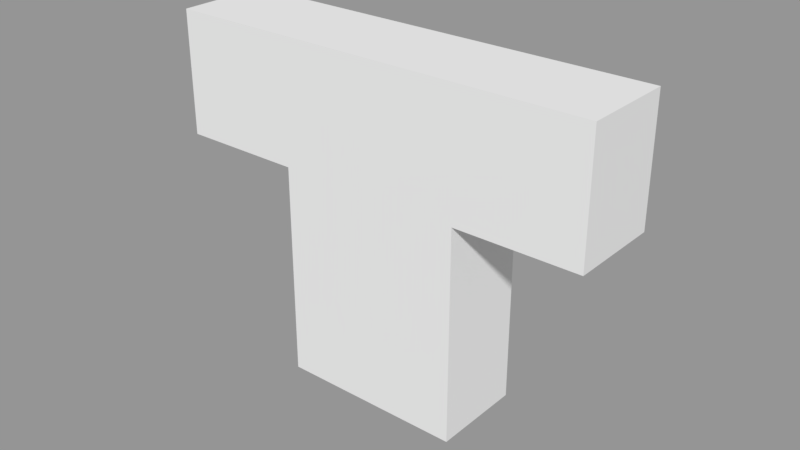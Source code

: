 # Source: AnimatedPanelBuildInstruction.blend  (saved by Blender 2.79.0; exported with 4.5.12 LTS)
import bpy
from mathutils import Matrix  # noqa: F401  (used for matrix-valued properties, if any)

bpy.ops.wm.read_factory_settings(use_empty=True)
scene = bpy.context.scene
scene.name = 'Holder.T'

# ---- collections
col_collection_1_008 = bpy.data.collections.new('Collection 1.008'); scene.collection.children.link(col_collection_1_008)

# ---- meshes
me_holder_t = bpy.data.meshes.new('Holder.T')
me_holder_t.from_pydata([(0.03, 0.03, 0.05), (0.07, 0.03, 0.05), (0.03, 0.0, 0.05), (0.07, 0.0, 0.05), (0.03, 0.03, -0.02), (0.03, -7.451e-09, -0.02), (-0.03, 0.03, -0.02), (-0.03, -7.451e-09, -0.02), (-0.03, 0.03, 0.05), (-0.03, 0.0, 0.05), (-0.07, 0.03, 0.05), (-0.07, 0.0, 0.05), (-0.07, 0.03, 0.09), (-0.07, 7.451e-09, 0.09), (0.07, 0.03, 0.09), (0.07, 7.451e-09, 0.09)], [], [(0, 1, 2), (2, 1, 3), (4, 0, 5), (5, 0, 2), (6, 4, 7), (7, 4, 5), (8, 6, 9), (9, 6, 7), (10, 8, 11), (11, 8, 9), (12, 10, 13), (13, 10, 11), (14, 12, 15), (15, 12, 13), (1, 14, 3), (3, 14, 15), (3, 15, 2), (2, 15, 13), (2, 13, 9), (9, 13, 11), (9, 7, 2), (2, 7, 5), (1, 0, 14), (14, 0, 8), (14, 8, 12), (12, 8, 10), (4, 6, 0), (0, 6, 8)])
me_holder_t.use_remesh_preserve_volume = False
me_holder_t.use_remesh_preserve_attributes = False
me_holder_t.use_mirror_vertex_groups = False
me_holder_t.update()

# ---- objects
ob_holder_t = bpy.data.objects.new('Holder.T', me_holder_t)

# ---- transforms, parenting, visibility, modifiers, constraints
ob_holder_t.location = (0.0, 0.0, 0.0)
ob_holder_t.lineart.crease_threshold = 0.0

# ---- collection membership
col_collection_1_008.objects.link(ob_holder_t)

# ---- scene / render settings (as saved in the file)
scene.frame_start = 1; scene.frame_end = 250; scene.frame_set(1)
scene.render.engine = 'BLENDER_EEVEE_NEXT'
scene.render.image_settings.exr_codec = 'NONE'
scene.render.resolution_percentage = 50
scene.render.dither_intensity = 0.0
scene.render.simplify_subdivision_render = 0
scene.render.simplify_child_particles_render = 0.0
scene.cycles.use_denoising = False
scene.cycles.samples = 128
scene.cycles.sampling_pattern = 'TABULATED_SOBOL'
scene.cycles.use_adaptive_sampling = False
scene.cycles.use_light_tree = False
scene.cycles.blur_glossy = 0.0
scene.cycles.sample_clamp_indirect = 0.0
scene.view_settings.view_transform = 'Standard'
bpy.context.view_layer.update()

# ---- added for rendering (the .blend has no active camera and no usable light): camera, sun + grey world if the file has none
cam_auto = bpy.data.cameras.new('AutoCamera')
cam_auto.lens = 50.0
cam_auto.sensor_width = 36.0
cam_auto.clip_end = 1000.0
ob_auto_camera = bpy.data.objects.new('AutoCamera', cam_auto)
scene.collection.objects.link(ob_auto_camera)
ob_auto_camera.location = (0.185045, -0.207054, 0.183036)
ob_auto_camera.rotation_euler = (1.09748, -7.21219e-08, 0.694738)
scene.camera = ob_auto_camera
light_auto_sun = bpy.data.lights.new('AutoSun', 'SUN')
light_auto_sun.energy = 3.0
light_auto_sun.angle = 0.0523599
ob_auto_sun = bpy.data.objects.new('AutoSun', light_auto_sun)
scene.collection.objects.link(ob_auto_sun)
ob_auto_sun.rotation_euler = (0.872665, 0.174533, 0.523599)
if scene.world is None:
    world_auto = bpy.data.worlds.new('AutoWorld')
    world_auto.color = (0.3, 0.3, 0.3)
    scene.world = world_auto
bpy.context.view_layer.update()
